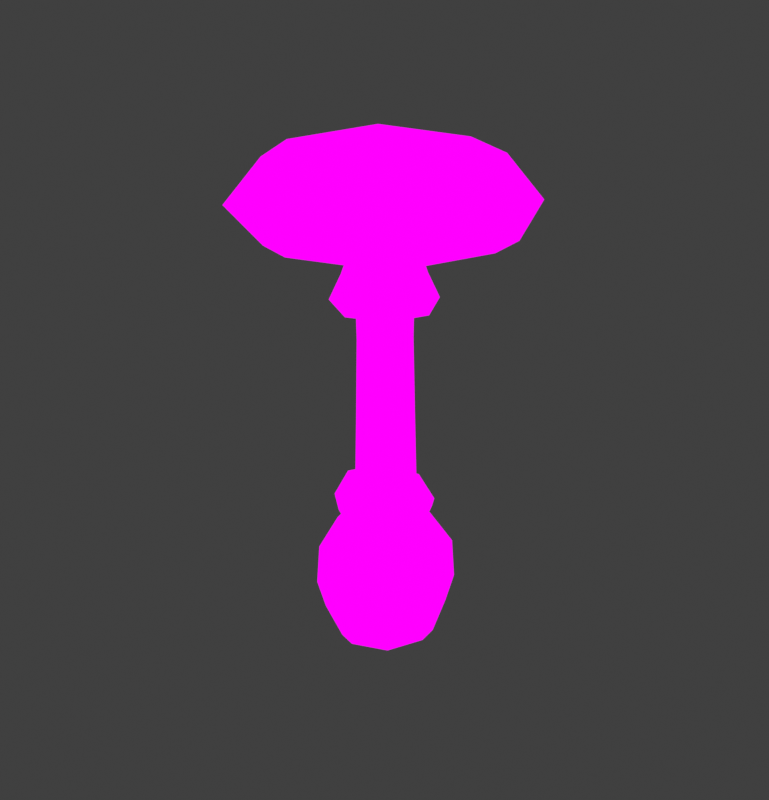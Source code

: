 # Source: DeathCap_Large.blend  (saved by Blender 4.1.24; exported with 4.5.12 LTS)
import bpy
from mathutils import Matrix  # noqa: F401  (used for matrix-valued properties, if any)

bpy.ops.wm.read_factory_settings(use_empty=True)
scene = bpy.context.scene
scene.name = 'Scene'

# ---- images (referenced by path relative to the original .blend; pixels are not part of the script)
import os
ASSET_DIR = os.environ.get("B2B_ASSET_DIR", "")  # directory of the original .blend (textures are referenced by path, not embedded)
HERE = os.path.dirname(os.path.abspath(__file__))  # packed textures are extracted next to this script under _unpacked/

def load_image(name, relpath, width, height, colorspace="sRGB"):
    """Load a texture the original file referenced (path relative to the .blend, or extracted next to this script)."""
    p = next((c for c in (os.path.join(HERE, relpath), os.path.join(ASSET_DIR, relpath)) if relpath and os.path.exists(c)), "")
    if p:
        img = bpy.data.images.load(p, check_existing=True)
        img.name = name
    else:  # same state as the original file: an image datablock whose file is absent (Cycles renders it pink)
        img = bpy.data.images.new(name, width, height)
        img.source = "FILE"
        img.filepath = "//" + (relpath or name)
    img.colorspace_settings.name = colorspace
    return img
img_mushroom_textures_png = load_image('Mushroom Textures.PNG', 'Mushroom Textures.PNG', 1024, 1024, 'sRGB')

# ---- materials (node trees are filled in below, after node groups)
mat_material = bpy.data.materials.new('Material')
mat_material.alpha_threshold = 0.0
mat_material.use_transparent_shadow = False
mat_material.roughness = 0.5
mat_material.line_color = (0.0, 0.0, 0.0, 1.0)

# ---- material node trees
mat_material.use_nodes = True; mat_material.node_tree.nodes.clear()
_N = mat_material.node_tree.nodes; _L = mat_material.node_tree.links
n0 = _N.new('ShaderNodeOutputMaterial'); n0.name = 'Material Output'; n0.location = (300, 300)
n1 = _N.new('ShaderNodeTexImage'); n1.name = 'Image Texture'; n1.location = (-140, 316)
n1.image = img_mushroom_textures_png
_L.new(n1.outputs[0], n0.inputs[0])
n0.is_active_output = True

# ---- world
world_world = bpy.data.worlds.new('World'); scene.world = world_world
world_world.use_nodes = True; world_world.node_tree.nodes.clear()
_N = world_world.node_tree.nodes; _L = world_world.node_tree.links
n0 = _N.new('ShaderNodeOutputWorld'); n0.name = 'World Output'; n0.location = (300, 300)
n1 = _N.new('ShaderNodeBackground'); n1.name = 'Background'; n1.location = (10, 300)
n1.inputs[0].default_value = (0.05088, 0.05088, 0.05088, 1.0)
_L.new(n1.outputs[0], n0.inputs[0])
n0.is_active_output = True
world_world.color = (0.05088, 0.05088, 0.05088)
world_world.use_sun_shadow = False
world_world.sun_shadow_jitter_overblur = 0.0

# ---- meshes
me_cube_001 = bpy.data.meshes.new('Cube.001')
me_cube_001.from_pydata([(-1.417, -0.3797, 5.227), (-1.421, -0.3724, 5.97), (0.3376, 1.375, 5.227), (0.3303, 1.379, 5.97), (0.3374, -2.134, 5.265), (0.3301, -2.124, 6.008), (2.092, -0.3795, 5.265), (2.082, -0.3722, 6.008), (-0.8787, 0.8366, 5.199), (-1.753, -0.3772, 5.459), (-0.7543, 0.7122, 6.079), (0.3351, 1.71, 5.459), (1.554, 0.8367, 5.226), (1.412, 0.7123, 6.102), (2.422, -0.3769, 5.504), (1.554, -1.596, 5.252), (1.412, -1.454, 6.126), (0.3348, -2.465, 5.504), (-0.8788, -1.596, 5.226), (-0.7544, -1.455, 6.102), (-1.108, 1.066, 5.462), (1.777, 1.066, 5.493), (1.777, -1.819, 5.524), (-1.108, -1.82, 5.493), (-0.07505, -0.4578, 5.297), (0.3262, -0.3683, 6.293), (0.4028, 0.04348, 5.297), (0.4028, -0.959, 5.304), (0.8807, -0.4577, 5.304), (0.1076, -0.1481, 5.292), (0.6982, -0.1481, 5.296), (0.6982, -0.7676, 5.301), (0.1075, -0.7676, 5.296), (-0.2908, 0.2487, 5.216), (0.3376, 0.6373, 5.23), (-0.2908, -1.008, 5.23), (-0.6794, -0.3797, 5.23), (0.9662, 0.2487, 5.23), (0.9661, -1.008, 5.243), (0.3375, -1.397, 5.252), (1.355, -0.3796, 5.252), (1.035, -0.115, 0.5832), (0.076, -1.12, 0.5832), (0.008952, 0.9608, 0.5832), (-0.9496, -0.04464, 0.5832), (1.082, -0.1166, -0.022), (-0.9966, -0.04297, -0.022), (0.07759, -1.17, -0.022), (0.007363, 1.01, -0.022), (-0.6165, -0.7711, 0.5832), (0.7476, -0.8194, 0.5832), (-0.6626, 0.6598, 0.5832), (0.7015, 0.6115, 0.5832), (0.01535, 0.7622, 0.8187), (0.8452, -0.1083, 0.8187), (0.0696, -0.9218, 0.8187), (-0.7603, -0.05135, 0.8187), (0.5725, 0.4761, 0.8226), (-0.6483, -0.8044, -0.02845), (-0.6966, 0.6955, -0.02845), (0.7816, -0.8551, -0.02845), (0.7333, 0.6448, -0.02845), (-0.4875, -0.6357, 0.8226), (-0.5246, 0.515, 0.8226), (0.6095, -0.6746, 0.8226), (0.393, -0.0146, 4.98), (0.8345, -0.4777, 4.987), (0.4218, -0.9105, 4.987), (-0.01968, -0.4475, 4.98), (0.6893, -0.1667, 4.986), (0.1254, -0.7583, 4.986), (0.1057, -0.1461, 4.982), (0.709, -0.779, 4.991), (0.363, -0.416, 1.37), (0.5728, -0.6361, 3.617), (0.6898, -0.3551, 3.621), (0.4962, -0.09588, 1.366), (0.342, 0.2344, 1.37), (0.5553, -0.06605, 3.641), (0.05781, -0.5557, 1.366), (0.3049, -0.7588, 3.621), (-0.2571, -0.394, 1.37), (0.02936, -0.6178, 3.641), (-0.4112, -0.06372, 1.366), (-0.1055, -0.3283, 3.656), (0.2793, 0.07545, 3.656), (0.02714, 0.3961, 1.366), (-0.278, 0.2564, 1.37), (0.01187, -0.0477, 3.665), (0.636, -0.1008, 0.9776), (0.02242, 0.5428, 0.9776), (0.4617, -0.5196, 0.9809), (0.4343, 0.3312, 0.9809), (0.06253, -0.7024, 0.9776), (-0.3494, -0.4908, 0.9809), (-0.551, -0.05877, 0.9776), (-0.3768, 0.36, 0.9809), (0.7728, -0.1057, -0.753), (0.06715, -0.8459, -0.753), (0.0178, 0.6863, -0.753), (-0.6878, -0.05392, -0.753), (-0.4177, 0.4029, -0.8109), (0.4726, 0.3714, -0.8109), (0.9626, -0.1124, -0.4646), (-0.8777, -0.04719, -0.4646), (0.07357, -1.045, -0.4646), (0.01138, 0.8854, -0.4646), (-0.3877, -0.531, -0.8109), (0.5027, -0.5626, -0.8109), (-0.5692, -0.7214, -0.4704), (-0.612, 0.6067, -0.4704), (0.04248, -0.0798, -0.9325), (0.697, -0.7663, -0.4704), (0.6542, 0.5618, -0.4704), (0.3225, 0.3965, 4.164), (1.137, -0.4178, 4.181), (0.3757, -1.179, 4.181), (-0.4386, -0.3646, 4.164), (0.8691, 0.1289, 4.18), (-0.1711, -0.9112, 4.18), (-0.2074, 0.1653, 4.168), (0.9054, -0.9475, 4.192), (0.7496, 0.01709, 4.533), (0.9577, -0.408, 4.534), (0.7778, -0.8199, 4.542), (-0.2672, -0.3667, 4.52), (-0.08744, 0.04532, 4.524), (0.3659, -0.9999, 4.534), (-0.0592, -0.7917, 4.533), (0.3246, 0.2251, 4.52), (0.452, -0.5094, 2.506), (0.5763, -0.2116, 2.513), (0.4348, 0.09385, 2.542), (0.1681, -0.6398, 2.513), (-0.1231, -0.4913, 2.542), (-0.2653, -0.1851, 2.566), (0.1429, 0.243, 2.566), (-0.1403, 0.112, 2.579), (0.7402, -0.1042, 1.181), (0.02732, 0.6436, 1.181), (0.5378, -0.5908, 1.185), (0.5059, 0.3978, 1.185), (0.07393, -0.8032, 1.181), (-0.4047, -0.5574, 1.185), (-0.639, -0.05536, 1.181), (-0.4365, 0.4312, 1.185), (0.7958, -0.106, 1.486), (0.04263, 0.6942, 1.365), (0.5812, -0.6265, 1.455), (0.5476, 0.4312, 1.45), (0.09187, -0.8538, 1.372), (-0.4144, -0.5908, 1.295), (-0.6613, -0.05365, 1.252), (-0.448, 0.4669, 1.29)], [], [(0, 9, 20, 8), (9, 1, 10, 20), (20, 10, 3, 11), (8, 20, 11, 2), (2, 11, 21, 12), (11, 3, 13, 21), (21, 13, 7, 14), (12, 21, 14, 6), (6, 14, 22, 15), (14, 7, 16, 22), (22, 16, 5, 17), (15, 22, 17, 4), (4, 17, 23, 18), (17, 5, 19, 23), (23, 19, 1, 9), (18, 23, 9, 0), (38, 39, 27, 31), (34, 37, 30, 26), (35, 36, 24, 32), (33, 34, 26, 29), (7, 13, 25, 16), (13, 3, 10, 25), (25, 10, 1, 19), (16, 25, 19, 5), (36, 33, 29, 24), (39, 35, 32, 27), (37, 40, 28, 30), (40, 38, 31, 28), (6, 15, 38, 40), (12, 6, 40, 37), (4, 18, 35, 39), (0, 8, 33, 36), (8, 2, 34, 33), (18, 0, 36, 35), (2, 12, 37, 34), (15, 4, 39, 38), (41, 52, 57, 54), (52, 43, 53, 57), (47, 42, 49, 58), (58, 49, 44, 46), (46, 44, 51, 59), (59, 51, 43, 48), (47, 58, 109, 105), (58, 46, 104, 109), (46, 59, 110, 104), (59, 48, 106, 110), (45, 60, 112, 103), (45, 41, 50, 60), (60, 50, 42, 47), (60, 47, 105, 112), (48, 61, 113, 106), (48, 43, 52, 61), (61, 52, 41, 45), (61, 45, 103, 113), (74, 75, 66, 72), (80, 74, 72, 67), (44, 49, 62, 56), (49, 42, 55, 62), (78, 85, 65, 69), (75, 78, 69, 66), (43, 51, 63, 53), (51, 44, 56, 63), (82, 80, 67, 70), (84, 82, 70, 68), (42, 50, 64, 55), (50, 41, 54, 64), (88, 84, 68, 71), (85, 88, 71, 65), (90, 96, 87, 86), (136, 137, 88, 85), (96, 95, 83, 87), (137, 135, 84, 88), (95, 94, 81, 83), (135, 134, 82, 84), (94, 93, 79, 81), (134, 133, 80, 82), (89, 92, 77, 76), (131, 132, 78, 75), (92, 90, 86, 77), (132, 136, 85, 78), (93, 91, 73, 79), (133, 130, 74, 80), (91, 89, 76, 73), (130, 131, 75, 74), (64, 54, 89, 91), (55, 64, 91, 93), (57, 53, 90, 92), (54, 57, 92, 89), (62, 55, 93, 94), (56, 62, 94, 95), (63, 56, 95, 96), (53, 63, 96, 90), (98, 105, 109, 107), (107, 109, 104, 100), (100, 104, 110, 101), (101, 110, 106, 99), (99, 102, 111, 101), (102, 97, 108, 111), (111, 108, 98, 107), (101, 111, 107, 100), (97, 103, 112, 108), (108, 112, 105, 98), (99, 106, 113, 102), (102, 113, 103, 97), (32, 70, 67, 27), (31, 27, 67, 72), (31, 72, 66, 28), (30, 28, 66, 69), (30, 69, 65, 26), (29, 26, 65, 71), (29, 71, 68, 24), (32, 24, 68, 70), (122, 123, 115, 118), (123, 124, 121, 115), (125, 126, 120, 117), (127, 128, 119, 116), (129, 122, 118, 114), (124, 127, 116, 121), (126, 129, 114, 120), (128, 125, 117, 119), (70, 68, 125, 128), (71, 65, 129, 126), (72, 67, 127, 124), (65, 69, 122, 129), (67, 70, 128, 127), (68, 71, 126, 125), (66, 72, 124, 123), (69, 66, 123, 122), (73, 76, 131, 130), (79, 73, 130, 133), (77, 86, 136, 132), (76, 77, 132, 131), (81, 79, 133, 134), (83, 81, 134, 135), (87, 83, 135, 137), (86, 87, 137, 136), (95, 94, 143, 144), (89, 92, 141, 138), (93, 91, 140, 142), (96, 95, 144, 145), (94, 93, 142, 143), (92, 90, 139, 141), (91, 89, 138, 140), (90, 96, 145, 139), (142, 140, 148, 150), (145, 144, 152, 153), (143, 142, 150, 151), (141, 139, 147, 149), (140, 138, 146, 148), (139, 145, 153, 147), (144, 143, 151, 152), (138, 141, 149, 146)])
_uv = me_cube_001.uv_layers.new(name='UVMap')
_uv.uv.foreach_set('vector', [0.5479, 0.8824, 0.5512, 0.8324, 0.5449, 0.8324, 0.5426, 0.8824, 0.5512, 0.8324, 0.548, 0.7251, 0.5414, 0.7251, 0.5449, 0.8324, 0.5449, 0.8324, 0.5414, 0.7251, 0.5307, 0.7251, 0.5307, 0.8324, 0.5426, 0.8824, 0.5449, 0.8324, 0.5307, 0.8324, 0.5307, 0.8824, 0.5307, 0.8824, 0.5307, 0.8324, 0.5165, 0.8324, 0.5187, 0.8824, 0.5307, 0.8324, 0.5307, 0.7251, 0.5201, 0.7251, 0.5165, 0.8324, 0.5165, 0.8324, 0.5201, 0.7251, 0.5135, 0.7251, 0.5102, 0.8324, 0.5187, 0.8824, 0.5165, 0.8324, 0.5102, 0.8324, 0.5134, 0.8824, 0.5134, 0.8824, 0.5102, 0.8324, 0.5165, 0.8324, 0.5187, 0.8824, 0.5102, 0.8324, 0.5135, 0.7251, 0.5201, 0.7251, 0.5165, 0.8324, 0.5165, 0.8324, 0.5201, 0.7251, 0.5307, 0.7251, 0.5307, 0.8324, 0.5187, 0.8824, 0.5165, 0.8324, 0.5307, 0.8324, 0.5307, 0.8824, 0.5307, 0.8824, 0.5307, 0.8324, 0.5449, 0.8324, 0.5426, 0.8824, 0.5307, 0.8324, 0.5307, 0.7251, 0.5414, 0.7251, 0.5449, 0.8324, 0.5449, 0.8324, 0.5414, 0.7251, 0.548, 0.7251, 0.5512, 0.8324, 0.5426, 0.8824, 0.5449, 0.8324, 0.5512, 0.8324, 0.5479, 0.8824, 0.5278, 0.9794, 0.5322, 0.9791, 0.5318, 0.9745, 0.5297, 0.9745, 0.5322, 0.9797, 0.5278, 0.9797, 0.5297, 0.9747, 0.5318, 0.9747, 0.5366, 0.9797, 0.5393, 0.9797, 0.5351, 0.9747, 0.5339, 0.9747, 0.5366, 0.98, 0.5322, 0.9797, 0.5318, 0.9747, 0.5339, 0.9748, 0.5135, 0.7251, 0.5201, 0.7251, 0.5308, 0.6779, 0.5201, 0.7251, 0.5201, 0.7251, 0.5307, 0.7251, 0.5414, 0.7251, 0.5308, 0.6779, 0.5308, 0.6779, 0.5414, 0.7251, 0.548, 0.7251, 0.5414, 0.7251, 0.5201, 0.7251, 0.5308, 0.6779, 0.5414, 0.7251, 0.5307, 0.7251, 0.5393, 0.9797, 0.5366, 0.98, 0.5339, 0.9748, 0.5351, 0.9747, 0.5322, 0.9791, 0.5366, 0.9797, 0.5339, 0.9747, 0.5318, 0.9745, 0.5278, 0.9797, 0.5251, 0.9791, 0.5285, 0.9745, 0.5297, 0.9747, 0.5251, 0.9791, 0.5278, 0.9794, 0.5297, 0.9745, 0.5285, 0.9745, 0.5203, 0.9871, 0.5241, 0.9874, 0.5278, 0.9794, 0.5251, 0.9791, 0.5241, 0.988, 0.5203, 0.9871, 0.5251, 0.9791, 0.5278, 0.9797, 0.5326, 0.9871, 0.5411, 0.988, 0.5366, 0.9797, 0.5322, 0.9791, 0.5448, 0.988, 0.5411, 0.9886, 0.5366, 0.98, 0.5393, 0.9797, 0.5411, 0.9886, 0.5326, 0.988, 0.5322, 0.9797, 0.5366, 0.98, 0.5411, 0.988, 0.5448, 0.988, 0.5393, 0.9797, 0.5366, 0.9797, 0.5326, 0.988, 0.5241, 0.988, 0.5278, 0.9797, 0.5322, 0.9797, 0.5241, 0.9874, 0.5326, 0.9871, 0.5322, 0.9791, 0.5278, 0.9794, 0.5386, 0.8725, 0.535, 0.8725, 0.5336, 0.9036, 0.5366, 0.9031, 0.535, 0.8725, 0.5274, 0.8725, 0.5275, 0.9031, 0.5336, 0.9036, 0.5282, 0.7939, 0.5282, 0.8725, 0.5206, 0.8725, 0.5203, 0.7931, 0.5203, 0.7931, 0.5206, 0.8725, 0.517, 0.8725, 0.5165, 0.7939, 0.5165, 0.7939, 0.517, 0.8725, 0.5201, 0.8725, 0.5198, 0.7931, 0.5198, 0.7931, 0.5201, 0.8725, 0.5274, 0.8725, 0.5274, 0.7939, 0.5282, 0.7939, 0.5203, 0.7931, 0.5211, 0.7357, 0.5281, 0.7365, 0.5203, 0.7931, 0.5165, 0.7939, 0.5178, 0.7365, 0.5211, 0.7357, 0.5165, 0.7939, 0.5198, 0.7931, 0.5207, 0.7357, 0.5178, 0.7365, 0.5198, 0.7931, 0.5274, 0.7939, 0.5275, 0.7365, 0.5207, 0.7357, 0.5391, 0.7939, 0.5359, 0.7931, 0.5349, 0.7357, 0.5378, 0.7365, 0.5391, 0.7939, 0.5386, 0.8725, 0.5355, 0.8725, 0.5359, 0.7931, 0.5359, 0.7931, 0.5355, 0.8725, 0.5282, 0.8725, 0.5282, 0.7939, 0.5359, 0.7931, 0.5282, 0.7939, 0.5281, 0.7365, 0.5349, 0.7357, 0.5274, 0.7939, 0.5353, 0.7931, 0.5345, 0.7357, 0.5275, 0.7365, 0.5274, 0.7939, 0.5274, 0.8725, 0.535, 0.8725, 0.5353, 0.7931, 0.5353, 0.7931, 0.535, 0.8725, 0.5386, 0.8725, 0.5391, 0.7939, 0.5353, 0.7931, 0.5391, 0.7939, 0.5378, 0.7365, 0.5345, 0.7357, 0.5389, 0.9737, 0.5418, 0.9738, 0.5454, 0.9871, 0.5423, 0.9871, 0.5323, 0.9738, 0.5389, 0.9737, 0.5423, 0.9871, 0.5352, 0.9871, 0.517, 0.8725, 0.5206, 0.8725, 0.522, 0.9036, 0.5191, 0.9031, 0.5206, 0.8725, 0.5282, 0.8725, 0.5281, 0.9031, 0.522, 0.9036, 0.5385, 0.974, 0.5316, 0.9741, 0.5345, 0.987, 0.5418, 0.987, 0.5418, 0.9738, 0.5385, 0.974, 0.5418, 0.987, 0.5454, 0.9871, 0.5274, 0.8725, 0.5201, 0.8725, 0.5216, 0.9036, 0.5275, 0.9031, 0.5201, 0.8725, 0.517, 0.8725, 0.5191, 0.9031, 0.5216, 0.9036, 0.5255, 0.974, 0.5323, 0.9738, 0.5352, 0.9871, 0.5278, 0.987, 0.5221, 0.9741, 0.5255, 0.974, 0.5278, 0.987, 0.5243, 0.987, 0.5282, 0.8725, 0.5355, 0.8725, 0.534, 0.9036, 0.5281, 0.9031, 0.5355, 0.8725, 0.5386, 0.8725, 0.5366, 0.9031, 0.534, 0.9036, 0.525, 0.9742, 0.5221, 0.9741, 0.5243, 0.987, 0.5274, 0.987, 0.5316, 0.9741, 0.525, 0.9742, 0.5274, 0.987, 0.5345, 0.987, 0.5253, 0.6932, 0.5154, 0.6934, 0.5179, 0.7452, 0.5254, 0.7452, 0.5283, 0.9635, 0.5213, 0.9637, 0.525, 0.9742, 0.5316, 0.9741, 0.5154, 0.6934, 0.5111, 0.6932, 0.5146, 0.7452, 0.5179, 0.7452, 0.5213, 0.9637, 0.5182, 0.9635, 0.5221, 0.9741, 0.525, 0.9742, 0.5111, 0.6932, 0.5161, 0.6934, 0.5184, 0.7452, 0.5146, 0.7452, 0.5182, 0.9635, 0.5217, 0.9633, 0.5255, 0.974, 0.5221, 0.9741, 0.5161, 0.6934, 0.5263, 0.6932, 0.5262, 0.7452, 0.5184, 0.7452, 0.5217, 0.9633, 0.5289, 0.963, 0.5323, 0.9738, 0.5255, 0.974, 0.5405, 0.6932, 0.5355, 0.6934, 0.5332, 0.7452, 0.537, 0.7452, 0.539, 0.963, 0.5355, 0.9633, 0.5385, 0.974, 0.5418, 0.9738, 0.5355, 0.6934, 0.5253, 0.6932, 0.5254, 0.7452, 0.5332, 0.7452, 0.5355, 0.9633, 0.5283, 0.9635, 0.5316, 0.9741, 0.5385, 0.974, 0.5263, 0.6932, 0.5362, 0.6934, 0.5337, 0.7452, 0.5262, 0.7452, 0.5289, 0.963, 0.5359, 0.9629, 0.5389, 0.9737, 0.5323, 0.9738, 0.5362, 0.6934, 0.5405, 0.6932, 0.537, 0.7452, 0.5337, 0.7452, 0.5359, 0.9629, 0.539, 0.963, 0.5418, 0.9738, 0.5389, 0.9737, 0.534, 0.9036, 0.5366, 0.9031, 0.5343, 0.9237, 0.5324, 0.9241, 0.5281, 0.9031, 0.534, 0.9036, 0.5324, 0.9241, 0.528, 0.9237, 0.5336, 0.9036, 0.5275, 0.9031, 0.5276, 0.9237, 0.5321, 0.9241, 0.5366, 0.9031, 0.5336, 0.9036, 0.5321, 0.9241, 0.5343, 0.9237, 0.522, 0.9036, 0.5281, 0.9031, 0.528, 0.9237, 0.5235, 0.9241, 0.5191, 0.9031, 0.522, 0.9036, 0.5235, 0.9241, 0.5213, 0.9237, 0.5216, 0.9036, 0.5191, 0.9031, 0.5213, 0.9237, 0.5232, 0.9241, 0.5275, 0.9031, 0.5216, 0.9036, 0.5232, 0.9241, 0.5276, 0.9237, 0.5281, 0.699, 0.5281, 0.7365, 0.5211, 0.7357, 0.5231, 0.6915, 0.5231, 0.6915, 0.5211, 0.7357, 0.5178, 0.7365, 0.5198, 0.699, 0.5198, 0.699, 0.5178, 0.7365, 0.5207, 0.7357, 0.5228, 0.6915, 0.5228, 0.6915, 0.5207, 0.7357, 0.5275, 0.7365, 0.5275, 0.699, 0.5275, 0.699, 0.5325, 0.6915, 0.5278, 0.6757, 0.5228, 0.6915, 0.5325, 0.6915, 0.5358, 0.699, 0.5328, 0.6915, 0.5278, 0.6757, 0.5278, 0.6757, 0.5328, 0.6915, 0.5281, 0.699, 0.5231, 0.6915, 0.5228, 0.6915, 0.5278, 0.6757, 0.5231, 0.6915, 0.5198, 0.699, 0.5358, 0.699, 0.5378, 0.7365, 0.5349, 0.7357, 0.5328, 0.6915, 0.5328, 0.6915, 0.5349, 0.7357, 0.5281, 0.7365, 0.5281, 0.699, 0.5275, 0.699, 0.5275, 0.7365, 0.5345, 0.7357, 0.5325, 0.6915, 0.5325, 0.6915, 0.5345, 0.7357, 0.5378, 0.7365, 0.5358, 0.699, 0.5274, 0.9922, 0.5278, 0.987, 0.5352, 0.9871, 0.5347, 0.9926, 0.542, 0.9924, 0.5347, 0.9926, 0.5352, 0.9871, 0.5423, 0.9871, 0.542, 0.9924, 0.5423, 0.9871, 0.5454, 0.9871, 0.5465, 0.9926, 0.542, 0.9922, 0.5465, 0.9926, 0.5454, 0.9871, 0.5418, 0.987, 0.542, 0.9922, 0.5418, 0.987, 0.5345, 0.987, 0.5347, 0.9922, 0.5274, 0.992, 0.5347, 0.9922, 0.5345, 0.987, 0.5274, 0.987, 0.5274, 0.992, 0.5274, 0.987, 0.5243, 0.987, 0.5229, 0.9922, 0.5274, 0.9922, 0.5229, 0.9922, 0.5243, 0.987, 0.5278, 0.987, 0.5391, 0.9219, 0.5428, 0.922, 0.5459, 0.8652, 0.5412, 0.865, 0.5428, 0.922, 0.5396, 0.9234, 0.5419, 0.8669, 0.5459, 0.8652, 0.5215, 0.9198, 0.5246, 0.9204, 0.5225, 0.863, 0.5185, 0.8623, 0.5325, 0.922, 0.5251, 0.9219, 0.5231, 0.865, 0.5326, 0.8652, 0.5318, 0.9198, 0.5391, 0.9219, 0.5412, 0.865, 0.5317, 0.8623, 0.5396, 0.9234, 0.5325, 0.922, 0.5326, 0.8652, 0.5419, 0.8669, 0.5246, 0.9204, 0.5318, 0.9198, 0.5317, 0.8623, 0.5225, 0.863, 0.5251, 0.9219, 0.5215, 0.9198, 0.5185, 0.8623, 0.5231, 0.865, 0.5283, 0.995, 0.5258, 0.9939, 0.5215, 0.9198, 0.5251, 0.9219, 0.528, 0.9942, 0.5329, 0.9939, 0.5318, 0.9198, 0.5246, 0.9204, 0.5384, 0.9958, 0.5334, 0.9951, 0.5325, 0.922, 0.5396, 0.9234, 0.5329, 0.9939, 0.5381, 0.995, 0.5391, 0.9219, 0.5318, 0.9198, 0.5334, 0.9951, 0.5283, 0.995, 0.5251, 0.9219, 0.5325, 0.922, 0.5258, 0.9939, 0.528, 0.9942, 0.5246, 0.9204, 0.5215, 0.9198, 0.5406, 0.9951, 0.5384, 0.9958, 0.5396, 0.9234, 0.5428, 0.922, 0.5381, 0.995, 0.5406, 0.9951, 0.5428, 0.922, 0.5391, 0.9219, 0.5337, 0.7452, 0.537, 0.7452, 0.539, 0.963, 0.5359, 0.9629, 0.5262, 0.7452, 0.5337, 0.7452, 0.5359, 0.9629, 0.5289, 0.963, 0.5332, 0.7452, 0.5254, 0.7452, 0.5283, 0.9635, 0.5355, 0.9633, 0.537, 0.7452, 0.5332, 0.7452, 0.5355, 0.9633, 0.539, 0.963, 0.5184, 0.7452, 0.5262, 0.7452, 0.5289, 0.963, 0.5217, 0.9633, 0.5146, 0.7452, 0.5184, 0.7452, 0.5217, 0.9633, 0.5182, 0.9635, 0.5179, 0.7452, 0.5146, 0.7452, 0.5182, 0.9635, 0.5213, 0.9637, 0.5254, 0.7452, 0.5179, 0.7452, 0.5213, 0.9637, 0.5283, 0.9635, 0.5213, 0.9237, 0.5235, 0.9241, 0.5229, 0.9506, 0.5204, 0.9501, 0.5343, 0.9237, 0.5321, 0.9241, 0.5329, 0.9506, 0.5354, 0.9501, 0.528, 0.9237, 0.5324, 0.9241, 0.5332, 0.9506, 0.5281, 0.9501, 0.5232, 0.9241, 0.5213, 0.9237, 0.5204, 0.9501, 0.5226, 0.9506, 0.5235, 0.9241, 0.528, 0.9237, 0.5281, 0.9501, 0.5229, 0.9506, 0.5321, 0.9241, 0.5276, 0.9237, 0.5276, 0.9501, 0.5329, 0.9506, 0.5324, 0.9241, 0.5343, 0.9237, 0.5354, 0.9501, 0.5332, 0.9506, 0.5276, 0.9237, 0.5232, 0.9241, 0.5226, 0.9506, 0.5276, 0.9501, 0.5281, 0.9501, 0.5332, 0.9506, 0.5406, 0.975, 0.5287, 0.9744, 0.5226, 0.9506, 0.5204, 0.9501, 0.5109, 0.974, 0.5164, 0.9744, 0.5229, 0.9506, 0.5281, 0.9501, 0.5287, 0.9744, 0.5172, 0.9744, 0.5329, 0.9506, 0.5276, 0.9501, 0.5275, 0.9744, 0.5398, 0.975, 0.5332, 0.9506, 0.5354, 0.9501, 0.5452, 0.9749, 0.5406, 0.975, 0.5276, 0.9501, 0.5226, 0.9506, 0.5164, 0.9744, 0.5275, 0.9744, 0.5204, 0.9501, 0.5229, 0.9506, 0.5172, 0.9744, 0.5109, 0.974, 0.5354, 0.9501, 0.5329, 0.9506, 0.5398, 0.975, 0.5452, 0.9749])
me_cube_001.materials.append(mat_material)
me_cube_001.update()

# ---- objects
ob_deathcap_large = bpy.data.objects.new('Deathcap_large', me_cube_001)

# ---- transforms, parenting, visibility, modifiers, constraints
ob_deathcap_large.location = (0.0, -2.98e-08, 0.0)
ob_deathcap_large.rotation_euler = (0.0, -0.0, 3.109)

# ---- collection membership
scene.collection.objects.link(ob_deathcap_large)

# ---- scene / render settings (as saved in the file)
scene.frame_start = 1; scene.frame_end = 250; scene.frame_set(1)
scene.render.engine = 'BLENDER_EEVEE_NEXT'
scene.render.resolution_x = 1716
scene.render.resolution_y = 1785
scene.cycles.sampling_pattern = 'TABULATED_SOBOL'
scene.eevee.ray_tracing_options.trace_max_roughness = 0.0
scene.view_settings.view_transform = 'Standard'
bpy.context.view_layer.update()

# ---- added for rendering (the .blend has no active camera and no usable light): camera, sun
cam_auto = bpy.data.cameras.new('AutoCamera')
cam_auto.lens = 50.0
cam_auto.sensor_width = 36.0
cam_auto.clip_end = 1000.0
ob_auto_camera = bpy.data.objects.new('AutoCamera', cam_auto)
scene.collection.objects.link(ob_auto_camera)
ob_auto_camera.location = (8.42236, -10.1061, 9.67602)
ob_auto_camera.rotation_euler = (1.09748, -7.21219e-08, 0.694738)
scene.camera = ob_auto_camera
light_auto_sun = bpy.data.lights.new('AutoSun', 'SUN')
light_auto_sun.energy = 3.0
light_auto_sun.angle = 0.0523599
ob_auto_sun = bpy.data.objects.new('AutoSun', light_auto_sun)
scene.collection.objects.link(ob_auto_sun)
ob_auto_sun.rotation_euler = (0.872665, 0.174533, 0.523599)
bpy.context.view_layer.update()
